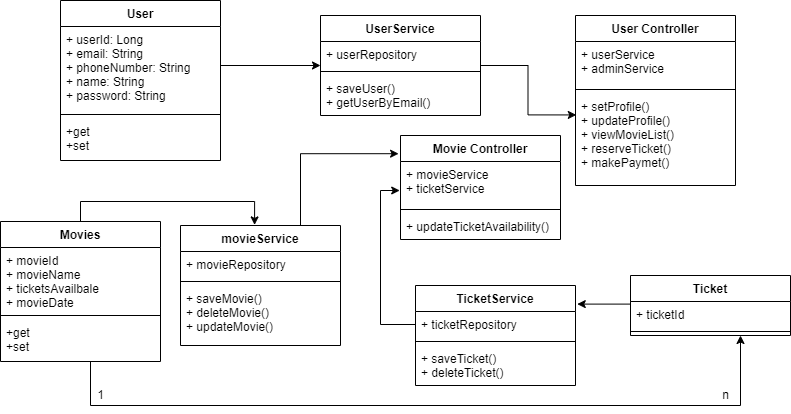

The diagram above was exported from draw.io. Its source (the exported page's mxGraphModel, read from the mxfile embedded in the PNG):
<mxGraphModel dx="1038" dy="489" grid="1" gridSize="10" guides="1" tooltips="1" connect="1" arrows="1" fold="1" page="1" pageScale="1" pageWidth="850" pageHeight="1100" math="0" shadow="0">
  <root>
    <mxCell id="0" />
    <mxCell id="1" parent="0" />
    <mxCell id="_Erg1p47YnUlVEch0sPF-1" value="User" style="swimlane;fontStyle=1;align=center;verticalAlign=top;childLayout=stackLayout;horizontal=1;startSize=26;horizontalStack=0;resizeParent=1;resizeParentMax=0;resizeLast=0;collapsible=1;marginBottom=0;" vertex="1" parent="1">
      <mxGeometry x="70" y="35" width="160" height="160" as="geometry" />
    </mxCell>
    <mxCell id="_Erg1p47YnUlVEch0sPF-2" value="+ userId: Long&#10;+ email: String&#10;+ phoneNumber: String&#10;+ name: String&#10;+ password: String" style="text;strokeColor=none;fillColor=none;align=left;verticalAlign=top;spacingLeft=4;spacingRight=4;overflow=hidden;rotatable=0;points=[[0,0.5],[1,0.5]];portConstraint=eastwest;" vertex="1" parent="_Erg1p47YnUlVEch0sPF-1">
      <mxGeometry y="26" width="160" height="84" as="geometry" />
    </mxCell>
    <mxCell id="_Erg1p47YnUlVEch0sPF-3" value="" style="line;strokeWidth=1;fillColor=none;align=left;verticalAlign=middle;spacingTop=-1;spacingLeft=3;spacingRight=3;rotatable=0;labelPosition=right;points=[];portConstraint=eastwest;" vertex="1" parent="_Erg1p47YnUlVEch0sPF-1">
      <mxGeometry y="110" width="160" height="8" as="geometry" />
    </mxCell>
    <mxCell id="_Erg1p47YnUlVEch0sPF-4" value="+get&#10;+set" style="text;strokeColor=none;fillColor=none;align=left;verticalAlign=top;spacingLeft=4;spacingRight=4;overflow=hidden;rotatable=0;points=[[0,0.5],[1,0.5]];portConstraint=eastwest;" vertex="1" parent="_Erg1p47YnUlVEch0sPF-1">
      <mxGeometry y="118" width="160" height="42" as="geometry" />
    </mxCell>
    <mxCell id="_Erg1p47YnUlVEch0sPF-9" value="User Controller" style="swimlane;fontStyle=1;align=center;verticalAlign=top;childLayout=stackLayout;horizontal=1;startSize=26;horizontalStack=0;resizeParent=1;resizeParentMax=0;resizeLast=0;collapsible=1;marginBottom=0;" vertex="1" parent="1">
      <mxGeometry x="585" y="50" width="160" height="170" as="geometry" />
    </mxCell>
    <mxCell id="_Erg1p47YnUlVEch0sPF-10" value="+ userService&#10;+ adminService" style="text;strokeColor=none;fillColor=none;align=left;verticalAlign=top;spacingLeft=4;spacingRight=4;overflow=hidden;rotatable=0;points=[[0,0.5],[1,0.5]];portConstraint=eastwest;" vertex="1" parent="_Erg1p47YnUlVEch0sPF-9">
      <mxGeometry y="26" width="160" height="44" as="geometry" />
    </mxCell>
    <mxCell id="_Erg1p47YnUlVEch0sPF-11" value="" style="line;strokeWidth=1;fillColor=none;align=left;verticalAlign=middle;spacingTop=-1;spacingLeft=3;spacingRight=3;rotatable=0;labelPosition=right;points=[];portConstraint=eastwest;" vertex="1" parent="_Erg1p47YnUlVEch0sPF-9">
      <mxGeometry y="70" width="160" height="8" as="geometry" />
    </mxCell>
    <mxCell id="_Erg1p47YnUlVEch0sPF-12" value="+ setProfile()&#10;+ updateProfile()&#10;+ viewMovieList()&#10;+ reserveTicket()&#10;+ makePaymet()" style="text;strokeColor=none;fillColor=none;align=left;verticalAlign=top;spacingLeft=4;spacingRight=4;overflow=hidden;rotatable=0;points=[[0,0.5],[1,0.5]];portConstraint=eastwest;" vertex="1" parent="_Erg1p47YnUlVEch0sPF-9">
      <mxGeometry y="78" width="160" height="92" as="geometry" />
    </mxCell>
    <mxCell id="_Erg1p47YnUlVEch0sPF-52" style="edgeStyle=orthogonalEdgeStyle;rounded=0;orthogonalLoop=1;jettySize=auto;html=1;exitX=0.5;exitY=0;exitDx=0;exitDy=0;entryX=0.463;entryY=-0.005;entryDx=0;entryDy=0;entryPerimeter=0;" edge="1" parent="1" source="_Erg1p47YnUlVEch0sPF-13" target="_Erg1p47YnUlVEch0sPF-29">
      <mxGeometry relative="1" as="geometry" />
    </mxCell>
    <mxCell id="_Erg1p47YnUlVEch0sPF-57" style="edgeStyle=orthogonalEdgeStyle;rounded=0;orthogonalLoop=1;jettySize=auto;html=1;" edge="1" parent="1" source="_Erg1p47YnUlVEch0sPF-13">
      <mxGeometry relative="1" as="geometry">
        <mxPoint x="750" y="370" as="targetPoint" />
        <Array as="points">
          <mxPoint x="100" y="440" />
          <mxPoint x="750" y="440" />
        </Array>
      </mxGeometry>
    </mxCell>
    <mxCell id="_Erg1p47YnUlVEch0sPF-13" value="Movies" style="swimlane;fontStyle=1;align=center;verticalAlign=top;childLayout=stackLayout;horizontal=1;startSize=26;horizontalStack=0;resizeParent=1;resizeParentMax=0;resizeLast=0;collapsible=1;marginBottom=0;" vertex="1" parent="1">
      <mxGeometry x="10" y="256" width="160" height="140" as="geometry" />
    </mxCell>
    <mxCell id="_Erg1p47YnUlVEch0sPF-14" value="+ movieId&#10;+ movieName&#10;+ ticketsAvailbale&#10;+ movieDate" style="text;strokeColor=none;fillColor=none;align=left;verticalAlign=top;spacingLeft=4;spacingRight=4;overflow=hidden;rotatable=0;points=[[0,0.5],[1,0.5]];portConstraint=eastwest;" vertex="1" parent="_Erg1p47YnUlVEch0sPF-13">
      <mxGeometry y="26" width="160" height="64" as="geometry" />
    </mxCell>
    <mxCell id="_Erg1p47YnUlVEch0sPF-15" value="" style="line;strokeWidth=1;fillColor=none;align=left;verticalAlign=middle;spacingTop=-1;spacingLeft=3;spacingRight=3;rotatable=0;labelPosition=right;points=[];portConstraint=eastwest;" vertex="1" parent="_Erg1p47YnUlVEch0sPF-13">
      <mxGeometry y="90" width="160" height="8" as="geometry" />
    </mxCell>
    <mxCell id="_Erg1p47YnUlVEch0sPF-16" value="+get&#10;+set" style="text;strokeColor=none;fillColor=none;align=left;verticalAlign=top;spacingLeft=4;spacingRight=4;overflow=hidden;rotatable=0;points=[[0,0.5],[1,0.5]];portConstraint=eastwest;" vertex="1" parent="_Erg1p47YnUlVEch0sPF-13">
      <mxGeometry y="98" width="160" height="42" as="geometry" />
    </mxCell>
    <mxCell id="_Erg1p47YnUlVEch0sPF-71" style="edgeStyle=orthogonalEdgeStyle;rounded=0;orthogonalLoop=1;jettySize=auto;html=1;exitX=0;exitY=0.25;exitDx=0;exitDy=0;entryX=1.011;entryY=0.186;entryDx=0;entryDy=0;entryPerimeter=0;" edge="1" parent="1" source="_Erg1p47YnUlVEch0sPF-17" target="_Erg1p47YnUlVEch0sPF-33">
      <mxGeometry relative="1" as="geometry">
        <Array as="points">
          <mxPoint x="640" y="339" />
        </Array>
      </mxGeometry>
    </mxCell>
    <mxCell id="_Erg1p47YnUlVEch0sPF-17" value="Ticket" style="swimlane;fontStyle=1;align=center;verticalAlign=top;childLayout=stackLayout;horizontal=1;startSize=26;horizontalStack=0;resizeParent=1;resizeParentMax=0;resizeLast=0;collapsible=1;marginBottom=0;" vertex="1" parent="1">
      <mxGeometry x="640" y="310" width="160" height="60" as="geometry" />
    </mxCell>
    <mxCell id="_Erg1p47YnUlVEch0sPF-18" value="+ ticketId" style="text;strokeColor=none;fillColor=none;align=left;verticalAlign=top;spacingLeft=4;spacingRight=4;overflow=hidden;rotatable=0;points=[[0,0.5],[1,0.5]];portConstraint=eastwest;" vertex="1" parent="_Erg1p47YnUlVEch0sPF-17">
      <mxGeometry y="26" width="160" height="26" as="geometry" />
    </mxCell>
    <mxCell id="_Erg1p47YnUlVEch0sPF-19" value="" style="line;strokeWidth=1;fillColor=none;align=left;verticalAlign=middle;spacingTop=-1;spacingLeft=3;spacingRight=3;rotatable=0;labelPosition=right;points=[];portConstraint=eastwest;" vertex="1" parent="_Erg1p47YnUlVEch0sPF-17">
      <mxGeometry y="52" width="160" height="8" as="geometry" />
    </mxCell>
    <mxCell id="_Erg1p47YnUlVEch0sPF-72" style="edgeStyle=orthogonalEdgeStyle;rounded=0;orthogonalLoop=1;jettySize=auto;html=1;entryX=0.005;entryY=0.233;entryDx=0;entryDy=0;entryPerimeter=0;" edge="1" parent="1" source="_Erg1p47YnUlVEch0sPF-21" target="_Erg1p47YnUlVEch0sPF-12">
      <mxGeometry relative="1" as="geometry" />
    </mxCell>
    <mxCell id="_Erg1p47YnUlVEch0sPF-21" value="UserService" style="swimlane;fontStyle=1;align=center;verticalAlign=top;childLayout=stackLayout;horizontal=1;startSize=26;horizontalStack=0;resizeParent=1;resizeParentMax=0;resizeLast=0;collapsible=1;marginBottom=0;" vertex="1" parent="1">
      <mxGeometry x="330" y="50" width="160" height="100" as="geometry" />
    </mxCell>
    <mxCell id="_Erg1p47YnUlVEch0sPF-22" value="+ userRepository" style="text;strokeColor=none;fillColor=none;align=left;verticalAlign=top;spacingLeft=4;spacingRight=4;overflow=hidden;rotatable=0;points=[[0,0.5],[1,0.5]];portConstraint=eastwest;" vertex="1" parent="_Erg1p47YnUlVEch0sPF-21">
      <mxGeometry y="26" width="160" height="26" as="geometry" />
    </mxCell>
    <mxCell id="_Erg1p47YnUlVEch0sPF-23" value="" style="line;strokeWidth=1;fillColor=none;align=left;verticalAlign=middle;spacingTop=-1;spacingLeft=3;spacingRight=3;rotatable=0;labelPosition=right;points=[];portConstraint=eastwest;" vertex="1" parent="_Erg1p47YnUlVEch0sPF-21">
      <mxGeometry y="52" width="160" height="8" as="geometry" />
    </mxCell>
    <mxCell id="_Erg1p47YnUlVEch0sPF-24" value="+ saveUser()&#10;+ getUserByEmail()&#10;" style="text;strokeColor=none;fillColor=none;align=left;verticalAlign=top;spacingLeft=4;spacingRight=4;overflow=hidden;rotatable=0;points=[[0,0.5],[1,0.5]];portConstraint=eastwest;" vertex="1" parent="_Erg1p47YnUlVEch0sPF-21">
      <mxGeometry y="60" width="160" height="40" as="geometry" />
    </mxCell>
    <mxCell id="_Erg1p47YnUlVEch0sPF-69" style="edgeStyle=orthogonalEdgeStyle;rounded=0;orthogonalLoop=1;jettySize=auto;html=1;exitX=0.75;exitY=0;exitDx=0;exitDy=0;entryX=-0.012;entryY=0.175;entryDx=0;entryDy=0;entryPerimeter=0;" edge="1" parent="1" source="_Erg1p47YnUlVEch0sPF-29" target="_Erg1p47YnUlVEch0sPF-60">
      <mxGeometry relative="1" as="geometry" />
    </mxCell>
    <mxCell id="_Erg1p47YnUlVEch0sPF-29" value="movieService" style="swimlane;fontStyle=1;align=center;verticalAlign=top;childLayout=stackLayout;horizontal=1;startSize=26;horizontalStack=0;resizeParent=1;resizeParentMax=0;resizeLast=0;collapsible=1;marginBottom=0;" vertex="1" parent="1">
      <mxGeometry x="190" y="260" width="160" height="120" as="geometry" />
    </mxCell>
    <mxCell id="_Erg1p47YnUlVEch0sPF-30" value="+ movieRepository" style="text;strokeColor=none;fillColor=none;align=left;verticalAlign=top;spacingLeft=4;spacingRight=4;overflow=hidden;rotatable=0;points=[[0,0.5],[1,0.5]];portConstraint=eastwest;" vertex="1" parent="_Erg1p47YnUlVEch0sPF-29">
      <mxGeometry y="26" width="160" height="26" as="geometry" />
    </mxCell>
    <mxCell id="_Erg1p47YnUlVEch0sPF-31" value="" style="line;strokeWidth=1;fillColor=none;align=left;verticalAlign=middle;spacingTop=-1;spacingLeft=3;spacingRight=3;rotatable=0;labelPosition=right;points=[];portConstraint=eastwest;" vertex="1" parent="_Erg1p47YnUlVEch0sPF-29">
      <mxGeometry y="52" width="160" height="8" as="geometry" />
    </mxCell>
    <mxCell id="_Erg1p47YnUlVEch0sPF-32" value="+ saveMovie()&#10;+ deleteMovie()&#10;+ updateMovie()" style="text;strokeColor=none;fillColor=none;align=left;verticalAlign=top;spacingLeft=4;spacingRight=4;overflow=hidden;rotatable=0;points=[[0,0.5],[1,0.5]];portConstraint=eastwest;" vertex="1" parent="_Erg1p47YnUlVEch0sPF-29">
      <mxGeometry y="60" width="160" height="60" as="geometry" />
    </mxCell>
    <mxCell id="_Erg1p47YnUlVEch0sPF-33" value="TicketService" style="swimlane;fontStyle=1;align=center;verticalAlign=top;childLayout=stackLayout;horizontal=1;startSize=26;horizontalStack=0;resizeParent=1;resizeParentMax=0;resizeLast=0;collapsible=1;marginBottom=0;" vertex="1" parent="1">
      <mxGeometry x="425" y="320" width="160" height="100" as="geometry" />
    </mxCell>
    <mxCell id="_Erg1p47YnUlVEch0sPF-34" value="+ ticketRepository" style="text;strokeColor=none;fillColor=none;align=left;verticalAlign=top;spacingLeft=4;spacingRight=4;overflow=hidden;rotatable=0;points=[[0,0.5],[1,0.5]];portConstraint=eastwest;" vertex="1" parent="_Erg1p47YnUlVEch0sPF-33">
      <mxGeometry y="26" width="160" height="26" as="geometry" />
    </mxCell>
    <mxCell id="_Erg1p47YnUlVEch0sPF-35" value="" style="line;strokeWidth=1;fillColor=none;align=left;verticalAlign=middle;spacingTop=-1;spacingLeft=3;spacingRight=3;rotatable=0;labelPosition=right;points=[];portConstraint=eastwest;" vertex="1" parent="_Erg1p47YnUlVEch0sPF-33">
      <mxGeometry y="52" width="160" height="8" as="geometry" />
    </mxCell>
    <mxCell id="_Erg1p47YnUlVEch0sPF-36" value="+ saveTicket()&#10;+ deleteTicket()" style="text;strokeColor=none;fillColor=none;align=left;verticalAlign=top;spacingLeft=4;spacingRight=4;overflow=hidden;rotatable=0;points=[[0,0.5],[1,0.5]];portConstraint=eastwest;" vertex="1" parent="_Erg1p47YnUlVEch0sPF-33">
      <mxGeometry y="60" width="160" height="40" as="geometry" />
    </mxCell>
    <mxCell id="_Erg1p47YnUlVEch0sPF-58" value="1" style="text;html=1;align=center;verticalAlign=middle;resizable=0;points=[];autosize=1;strokeColor=none;fillColor=none;" vertex="1" parent="1">
      <mxGeometry x="100" y="420" width="20" height="20" as="geometry" />
    </mxCell>
    <mxCell id="_Erg1p47YnUlVEch0sPF-59" value="n" style="text;html=1;align=center;verticalAlign=middle;resizable=0;points=[];autosize=1;strokeColor=none;fillColor=none;" vertex="1" parent="1">
      <mxGeometry x="725" y="420" width="20" height="20" as="geometry" />
    </mxCell>
    <mxCell id="_Erg1p47YnUlVEch0sPF-60" value="Movie Controller" style="swimlane;fontStyle=1;align=center;verticalAlign=top;childLayout=stackLayout;horizontal=1;startSize=26;horizontalStack=0;resizeParent=1;resizeParentMax=0;resizeLast=0;collapsible=1;marginBottom=0;" vertex="1" parent="1">
      <mxGeometry x="410" y="170" width="160" height="104" as="geometry" />
    </mxCell>
    <mxCell id="_Erg1p47YnUlVEch0sPF-61" value="+ movieService&#10;+ ticketService" style="text;strokeColor=none;fillColor=none;align=left;verticalAlign=top;spacingLeft=4;spacingRight=4;overflow=hidden;rotatable=0;points=[[0,0.5],[1,0.5]];portConstraint=eastwest;" vertex="1" parent="_Erg1p47YnUlVEch0sPF-60">
      <mxGeometry y="26" width="160" height="44" as="geometry" />
    </mxCell>
    <mxCell id="_Erg1p47YnUlVEch0sPF-62" value="" style="line;strokeWidth=1;fillColor=none;align=left;verticalAlign=middle;spacingTop=-1;spacingLeft=3;spacingRight=3;rotatable=0;labelPosition=right;points=[];portConstraint=eastwest;" vertex="1" parent="_Erg1p47YnUlVEch0sPF-60">
      <mxGeometry y="70" width="160" height="8" as="geometry" />
    </mxCell>
    <mxCell id="_Erg1p47YnUlVEch0sPF-63" value="+ updateTicketAvailability()" style="text;strokeColor=none;fillColor=none;align=left;verticalAlign=top;spacingLeft=4;spacingRight=4;overflow=hidden;rotatable=0;points=[[0,0.5],[1,0.5]];portConstraint=eastwest;" vertex="1" parent="_Erg1p47YnUlVEch0sPF-60">
      <mxGeometry y="78" width="160" height="26" as="geometry" />
    </mxCell>
    <mxCell id="_Erg1p47YnUlVEch0sPF-66" style="edgeStyle=orthogonalEdgeStyle;rounded=0;orthogonalLoop=1;jettySize=auto;html=1;exitX=0;exitY=0.5;exitDx=0;exitDy=0;entryX=-0.005;entryY=0.659;entryDx=0;entryDy=0;entryPerimeter=0;" edge="1" parent="1" source="_Erg1p47YnUlVEch0sPF-34" target="_Erg1p47YnUlVEch0sPF-61">
      <mxGeometry relative="1" as="geometry" />
    </mxCell>
    <mxCell id="_Erg1p47YnUlVEch0sPF-67" style="edgeStyle=orthogonalEdgeStyle;rounded=0;orthogonalLoop=1;jettySize=auto;html=1;exitX=1;exitY=0.5;exitDx=0;exitDy=0;entryX=0;entryY=0.5;entryDx=0;entryDy=0;" edge="1" parent="1" source="_Erg1p47YnUlVEch0sPF-2" target="_Erg1p47YnUlVEch0sPF-21">
      <mxGeometry relative="1" as="geometry">
        <Array as="points">
          <mxPoint x="230" y="100" />
        </Array>
      </mxGeometry>
    </mxCell>
  </root>
</mxGraphModel>